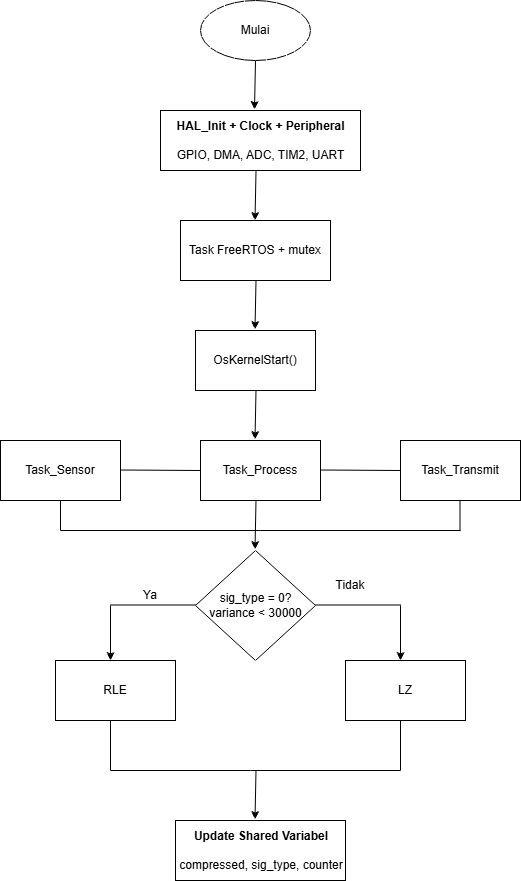

The diagram above was exported from draw.io. Its source (the exported page's mxGraphModel, read from the mxfile embedded in the PNG):
<mxGraphModel dx="860" dy="465" grid="1" gridSize="10" guides="1" tooltips="1" connect="1" arrows="1" fold="1" page="1" pageScale="1" pageWidth="827" pageHeight="1169" math="0" shadow="0">
  <root>
    <mxCell id="0" />
    <mxCell id="1" parent="0" />
    <mxCell id="IXimw8HaD8_BfNbOJWbt-1" parent="1" style="ellipse;whiteSpace=wrap;html=1;" value="" vertex="1">
      <mxGeometry height="60" width="110" x="370" y="30" as="geometry" />
    </mxCell>
    <mxCell id="IXimw8HaD8_BfNbOJWbt-4" parent="1" style="rounded=0;whiteSpace=wrap;html=1;" value="&#10;&#10;&#10;" vertex="1">
      <mxGeometry height="60" width="200" x="330" y="140" as="geometry" />
    </mxCell>
    <mxCell id="IXimw8HaD8_BfNbOJWbt-5" parent="1" style="text;html=1;whiteSpace=wrap;strokeColor=none;fillColor=none;align=center;verticalAlign=middle;rounded=0;" value="Mulai" vertex="1">
      <mxGeometry height="30" width="60" x="395" y="45" as="geometry" />
    </mxCell>
    <mxCell id="IXimw8HaD8_BfNbOJWbt-9" parent="1" style="text;html=1;whiteSpace=wrap;strokeColor=none;fillColor=none;align=center;verticalAlign=middle;rounded=0;" value="&lt;b&gt;HAL_Init + Clock + Peripheral&lt;/b&gt;&lt;div&gt;&lt;b&gt;&lt;br&gt;&lt;/b&gt;&lt;div&gt;GPIO, DMA, ADC, TIM2, UART&lt;/div&gt;&lt;/div&gt;" vertex="1">
      <mxGeometry height="25" width="185" x="337.5" y="157.5" as="geometry" />
    </mxCell>
    <mxCell id="IXimw8HaD8_BfNbOJWbt-10" parent="1" style="rounded=0;whiteSpace=wrap;html=1;" value="" vertex="1">
      <mxGeometry height="60" width="150" x="350" y="250" as="geometry" />
    </mxCell>
    <mxCell id="IXimw8HaD8_BfNbOJWbt-11" parent="1" style="text;html=1;whiteSpace=wrap;strokeColor=none;fillColor=none;align=center;verticalAlign=middle;rounded=0;" value="Task FreeRTOS + mutex" vertex="1">
      <mxGeometry height="30" width="160" x="345" y="265" as="geometry" />
    </mxCell>
    <mxCell id="IXimw8HaD8_BfNbOJWbt-12" parent="1" style="rounded=0;whiteSpace=wrap;html=1;" value="" vertex="1">
      <mxGeometry height="60" width="120" x="365" y="360" as="geometry" />
    </mxCell>
    <mxCell id="IXimw8HaD8_BfNbOJWbt-13" parent="1" style="text;html=1;whiteSpace=wrap;strokeColor=none;fillColor=none;align=center;verticalAlign=middle;rounded=0;" value="OsKernelStart()" vertex="1">
      <mxGeometry height="30" width="60" x="395" y="375" as="geometry" />
    </mxCell>
    <mxCell id="IXimw8HaD8_BfNbOJWbt-15" parent="1" style="rounded=0;whiteSpace=wrap;html=1;" value="" vertex="1">
      <mxGeometry height="60" width="120" x="170" y="470" as="geometry" />
    </mxCell>
    <mxCell id="IXimw8HaD8_BfNbOJWbt-16" parent="1" style="text;html=1;whiteSpace=wrap;strokeColor=none;fillColor=none;align=center;verticalAlign=middle;rounded=0;" value="Task_Sensor" vertex="1">
      <mxGeometry height="30" width="90" x="185" y="485" as="geometry" />
    </mxCell>
    <mxCell id="IXimw8HaD8_BfNbOJWbt-17" parent="1" style="rounded=0;whiteSpace=wrap;html=1;" value="" vertex="1">
      <mxGeometry height="60" width="120" x="370" y="470" as="geometry" />
    </mxCell>
    <mxCell id="IXimw8HaD8_BfNbOJWbt-18" parent="1" style="text;html=1;whiteSpace=wrap;strokeColor=none;fillColor=none;align=center;verticalAlign=middle;rounded=0;" value="Task_Process" vertex="1">
      <mxGeometry height="30" width="60" x="400" y="485" as="geometry" />
    </mxCell>
    <mxCell id="IXimw8HaD8_BfNbOJWbt-19" parent="1" style="rounded=0;whiteSpace=wrap;html=1;" value="" vertex="1">
      <mxGeometry height="60" width="120" x="570" y="470" as="geometry" />
    </mxCell>
    <mxCell id="IXimw8HaD8_BfNbOJWbt-20" parent="1" style="text;html=1;whiteSpace=wrap;strokeColor=none;fillColor=none;align=center;verticalAlign=middle;rounded=0;" value="Task_Transmit" vertex="1">
      <mxGeometry height="30" width="60" x="600" y="485" as="geometry" />
    </mxCell>
    <mxCell id="IXimw8HaD8_BfNbOJWbt-23" parent="1" style="rhombus;whiteSpace=wrap;html=1;" value="" vertex="1">
      <mxGeometry height="110" width="120" x="365" y="580" as="geometry" />
    </mxCell>
    <mxCell id="IXimw8HaD8_BfNbOJWbt-24" parent="1" style="text;html=1;whiteSpace=wrap;strokeColor=none;fillColor=none;align=center;verticalAlign=middle;rounded=0;" value="sig_type = 0?&lt;div&gt;variance &amp;lt; 30000&lt;/div&gt;" vertex="1">
      <mxGeometry height="30" width="95" x="377.5" y="620" as="geometry" />
    </mxCell>
    <mxCell id="IXimw8HaD8_BfNbOJWbt-25" parent="1" style="rounded=0;whiteSpace=wrap;html=1;" value="" vertex="1">
      <mxGeometry height="60" width="120" x="225" y="690" as="geometry" />
    </mxCell>
    <mxCell id="IXimw8HaD8_BfNbOJWbt-26" parent="1" style="rounded=0;whiteSpace=wrap;html=1;" value="" vertex="1">
      <mxGeometry height="60" width="120" x="515" y="690" as="geometry" />
    </mxCell>
    <mxCell id="IXimw8HaD8_BfNbOJWbt-27" parent="1" style="text;html=1;whiteSpace=wrap;strokeColor=none;fillColor=none;align=center;verticalAlign=middle;rounded=0;" value="RLE" vertex="1">
      <mxGeometry height="30" width="60" x="255" y="705" as="geometry" />
    </mxCell>
    <mxCell id="IXimw8HaD8_BfNbOJWbt-28" parent="1" style="text;html=1;whiteSpace=wrap;strokeColor=none;fillColor=none;align=center;verticalAlign=middle;rounded=0;" value="LZ" vertex="1">
      <mxGeometry height="30" width="60" x="545" y="705" as="geometry" />
    </mxCell>
    <mxCell id="IXimw8HaD8_BfNbOJWbt-29" parent="1" style="rounded=0;whiteSpace=wrap;html=1;" value="" vertex="1">
      <mxGeometry height="60" width="170" x="345" y="850" as="geometry" />
    </mxCell>
    <mxCell id="IXimw8HaD8_BfNbOJWbt-30" parent="1" style="text;html=1;whiteSpace=wrap;strokeColor=none;fillColor=none;align=center;verticalAlign=middle;rounded=0;" value="&lt;b&gt;Update Shared Variabel&lt;/b&gt;&lt;div&gt;&lt;br&gt;&lt;/div&gt;&lt;div&gt;compressed, sig_type, counter&lt;/div&gt;" vertex="1">
      <mxGeometry height="30" width="186" x="337.5" y="865" as="geometry" />
    </mxCell>
    <mxCell id="IXimw8HaD8_BfNbOJWbt-31" edge="1" parent="1" source="IXimw8HaD8_BfNbOJWbt-1" style="endArrow=classic;html=1;rounded=0;exitX=0.5;exitY=1;exitDx=0;exitDy=0;entryX=0.47;entryY=-0.017;entryDx=0;entryDy=0;entryPerimeter=0;" target="IXimw8HaD8_BfNbOJWbt-4" value="">
      <mxGeometry height="50" relative="1" width="50" as="geometry">
        <mxPoint x="440" y="170" as="sourcePoint" />
        <mxPoint x="490" y="120" as="targetPoint" />
      </mxGeometry>
    </mxCell>
    <mxCell id="IXimw8HaD8_BfNbOJWbt-32" edge="1" parent="1" style="endArrow=classic;html=1;rounded=0;exitX=0.5;exitY=1;exitDx=0;exitDy=0;entryX=0.47;entryY=-0.017;entryDx=0;entryDy=0;entryPerimeter=0;" value="">
      <mxGeometry height="50" relative="1" width="50" as="geometry">
        <mxPoint x="425.5" y="201" as="sourcePoint" />
        <mxPoint x="424.5" y="250" as="targetPoint" />
      </mxGeometry>
    </mxCell>
    <mxCell id="IXimw8HaD8_BfNbOJWbt-33" edge="1" parent="1" style="endArrow=classic;html=1;rounded=0;exitX=0.5;exitY=1;exitDx=0;exitDy=0;entryX=0.47;entryY=-0.017;entryDx=0;entryDy=0;entryPerimeter=0;" value="">
      <mxGeometry height="50" relative="1" width="50" as="geometry">
        <mxPoint x="425.5" y="310" as="sourcePoint" />
        <mxPoint x="424.5" y="359" as="targetPoint" />
      </mxGeometry>
    </mxCell>
    <mxCell id="IXimw8HaD8_BfNbOJWbt-35" edge="1" parent="1" style="endArrow=classic;html=1;rounded=0;exitX=0.5;exitY=1;exitDx=0;exitDy=0;entryX=0.47;entryY=-0.017;entryDx=0;entryDy=0;entryPerimeter=0;" value="">
      <mxGeometry height="50" relative="1" width="50" as="geometry">
        <mxPoint x="425.5" y="420" as="sourcePoint" />
        <mxPoint x="424.5" y="469" as="targetPoint" />
      </mxGeometry>
    </mxCell>
    <mxCell id="IXimw8HaD8_BfNbOJWbt-39" edge="1" parent="1" style="endArrow=classic;html=1;rounded=0;exitX=0.5;exitY=1;exitDx=0;exitDy=0;entryX=0.47;entryY=-0.017;entryDx=0;entryDy=0;entryPerimeter=0;" value="">
      <mxGeometry height="50" relative="1" width="50" as="geometry">
        <mxPoint x="425.5" y="530" as="sourcePoint" />
        <mxPoint x="424.5" y="579" as="targetPoint" />
      </mxGeometry>
    </mxCell>
    <mxCell id="IXimw8HaD8_BfNbOJWbt-40" edge="1" parent="1" style="endArrow=none;html=1;rounded=0;entryX=0;entryY=0.5;entryDx=0;entryDy=0;" target="IXimw8HaD8_BfNbOJWbt-17" value="">
      <mxGeometry height="50" relative="1" width="50" as="geometry">
        <mxPoint x="290" y="499.5" as="sourcePoint" />
        <mxPoint x="358" y="499.5" as="targetPoint" />
      </mxGeometry>
    </mxCell>
    <mxCell id="IXimw8HaD8_BfNbOJWbt-41" edge="1" parent="1" style="endArrow=none;html=1;rounded=0;entryX=0;entryY=0.5;entryDx=0;entryDy=0;" value="">
      <mxGeometry height="50" relative="1" width="50" as="geometry">
        <mxPoint x="490" y="499.5" as="sourcePoint" />
        <mxPoint x="570" y="500" as="targetPoint" />
      </mxGeometry>
    </mxCell>
    <mxCell id="IXimw8HaD8_BfNbOJWbt-42" edge="1" parent="1" style="endArrow=none;html=1;rounded=0;" value="">
      <mxGeometry height="50" relative="1" width="50" as="geometry">
        <mxPoint x="230" y="560" as="sourcePoint" />
        <mxPoint x="230" y="530" as="targetPoint" />
      </mxGeometry>
    </mxCell>
    <mxCell id="IXimw8HaD8_BfNbOJWbt-43" edge="1" parent="1" style="endArrow=none;html=1;rounded=0;" value="">
      <mxGeometry height="50" relative="1" width="50" as="geometry">
        <mxPoint x="230" y="560" as="sourcePoint" />
        <mxPoint x="430" y="560" as="targetPoint" />
      </mxGeometry>
    </mxCell>
    <mxCell id="IXimw8HaD8_BfNbOJWbt-44" edge="1" parent="1" style="endArrow=none;html=1;rounded=0;" value="">
      <mxGeometry height="50" relative="1" width="50" as="geometry">
        <mxPoint x="430" y="560" as="sourcePoint" />
        <mxPoint x="630" y="560" as="targetPoint" />
      </mxGeometry>
    </mxCell>
    <mxCell id="IXimw8HaD8_BfNbOJWbt-45" edge="1" parent="1" style="endArrow=none;html=1;rounded=0;" value="">
      <mxGeometry height="50" relative="1" width="50" as="geometry">
        <mxPoint x="629.5" y="560" as="sourcePoint" />
        <mxPoint x="629.5" y="530" as="targetPoint" />
      </mxGeometry>
    </mxCell>
    <mxCell id="IXimw8HaD8_BfNbOJWbt-47" edge="1" parent="1" style="endArrow=none;html=1;rounded=0;" value="">
      <mxGeometry height="50" relative="1" width="50" as="geometry">
        <mxPoint x="280" y="634.5" as="sourcePoint" />
        <mxPoint x="365" y="634.5" as="targetPoint" />
      </mxGeometry>
    </mxCell>
    <mxCell id="IXimw8HaD8_BfNbOJWbt-48" edge="1" parent="1" style="endArrow=classic;html=1;rounded=0;" value="">
      <mxGeometry height="50" relative="1" width="50" as="geometry">
        <mxPoint x="280" y="635" as="sourcePoint" />
        <mxPoint x="280" y="690" as="targetPoint" />
      </mxGeometry>
    </mxCell>
    <mxCell id="IXimw8HaD8_BfNbOJWbt-50" edge="1" parent="1" style="endArrow=none;html=1;rounded=0;" value="">
      <mxGeometry height="50" relative="1" width="50" as="geometry">
        <mxPoint x="485" y="634.5" as="sourcePoint" />
        <mxPoint x="570" y="634.5" as="targetPoint" />
      </mxGeometry>
    </mxCell>
    <mxCell id="IXimw8HaD8_BfNbOJWbt-51" edge="1" parent="1" style="endArrow=classic;html=1;rounded=0;" value="">
      <mxGeometry height="50" relative="1" width="50" as="geometry">
        <mxPoint x="570" y="635" as="sourcePoint" />
        <mxPoint x="570" y="690" as="targetPoint" />
      </mxGeometry>
    </mxCell>
    <mxCell id="IXimw8HaD8_BfNbOJWbt-52" parent="1" style="text;html=1;whiteSpace=wrap;strokeColor=none;fillColor=none;align=center;verticalAlign=middle;rounded=0;" value="Ya&lt;span style=&quot;color: rgba(0, 0, 0, 0); font-family: monospace; font-size: 0px; text-align: start; white-space: nowrap;&quot;&gt;%3CmxGraphModel%3E%3Croot%3E%3CmxCell%20id%3D%220%22%2F%3E%3CmxCell%20id%3D%221%22%20parent%3D%220%22%2F%3E%3CmxCell%20id%3D%222%22%20parent%3D%221%22%20style%3D%22text%3Bhtml%3D1%3BwhiteSpace%3Dwrap%3BstrokeColor%3Dnone%3BfillColor%3Dnone%3Balign%3Dcenter%3BverticalAlign%3Dmiddle%3Brounded%3D0%3B%22%20value%3D%22RLE%22%20vertex%3D%221%22%3E%3CmxGeometry%20height%3D%2230%22%20width%3D%2260%22%20x%3D%22255%22%20y%3D%22705%22%20as%3D%22geometry%22%2F%3E%3C%2FmxCell%3E%3C%2Froot%3E%3C%2FmxGraphModel%3E&lt;/span&gt;&lt;span style=&quot;color: rgba(0, 0, 0, 0); font-family: monospace; font-size: 0px; text-align: start; white-space: nowrap;&quot;&gt;%3CmxGraphModel%3E%3Croot%3E%3CmxCell%20id%3D%220%22%2F%3E%3CmxCell%20id%3D%221%22%20parent%3D%220%22%2F%3E%3CmxCell%20id%3D%222%22%20parent%3D%221%22%20style%3D%22text%3Bhtml%3D1%3BwhiteSpace%3Dwrap%3BstrokeColor%3Dnone%3BfillColor%3Dnone%3Balign%3Dcenter%3BverticalAlign%3Dmiddle%3Brounded%3D0%3B%22%20value%3D%22RLE%22%20vertex%3D%221%22%3E%3CmxGeometry%20height%3D%2230%22%20width%3D%2260%22%20x%3D%22255%22%20y%3D%22705%22%20as%3D%22geometry%22%2F%3E%3C%2FmxCell%3E%3C%2Froot%3E%3C%2FmxGraphModel%3E&lt;/span&gt;" vertex="1">
      <mxGeometry height="30" width="60" x="290" y="610" as="geometry" />
    </mxCell>
    <mxCell id="IXimw8HaD8_BfNbOJWbt-53" parent="1" style="text;html=1;whiteSpace=wrap;strokeColor=none;fillColor=none;align=center;verticalAlign=middle;rounded=0;" value="Tidak" vertex="1">
      <mxGeometry height="30" width="60" x="490" y="600" as="geometry" />
    </mxCell>
    <mxCell id="IXimw8HaD8_BfNbOJWbt-54" edge="1" parent="1" style="endArrow=none;html=1;rounded=0;" value="">
      <mxGeometry height="50" relative="1" width="50" as="geometry">
        <mxPoint x="280" y="800" as="sourcePoint" />
        <mxPoint x="280" y="750" as="targetPoint" />
      </mxGeometry>
    </mxCell>
    <mxCell id="IXimw8HaD8_BfNbOJWbt-55" edge="1" parent="1" style="endArrow=none;html=1;rounded=0;" value="">
      <mxGeometry height="50" relative="1" width="50" as="geometry">
        <mxPoint x="570" y="800" as="sourcePoint" />
        <mxPoint x="570" y="750" as="targetPoint" />
      </mxGeometry>
    </mxCell>
    <mxCell id="IXimw8HaD8_BfNbOJWbt-56" edge="1" parent="1" style="endArrow=none;html=1;rounded=0;" value="">
      <mxGeometry height="50" relative="1" width="50" as="geometry">
        <mxPoint x="280" y="800" as="sourcePoint" />
        <mxPoint x="420" y="800" as="targetPoint" />
      </mxGeometry>
    </mxCell>
    <mxCell id="IXimw8HaD8_BfNbOJWbt-57" edge="1" parent="1" style="endArrow=none;html=1;rounded=0;" value="">
      <mxGeometry height="50" relative="1" width="50" as="geometry">
        <mxPoint x="420" y="800" as="sourcePoint" />
        <mxPoint x="570" y="800" as="targetPoint" />
      </mxGeometry>
    </mxCell>
    <mxCell id="IXimw8HaD8_BfNbOJWbt-58" edge="1" parent="1" style="endArrow=classic;html=1;rounded=0;exitX=0.5;exitY=1;exitDx=0;exitDy=0;entryX=0.47;entryY=-0.017;entryDx=0;entryDy=0;entryPerimeter=0;" value="">
      <mxGeometry height="50" relative="1" width="50" as="geometry">
        <mxPoint x="425.5" y="800" as="sourcePoint" />
        <mxPoint x="424.5" y="849" as="targetPoint" />
      </mxGeometry>
    </mxCell>
  </root>
</mxGraphModel>